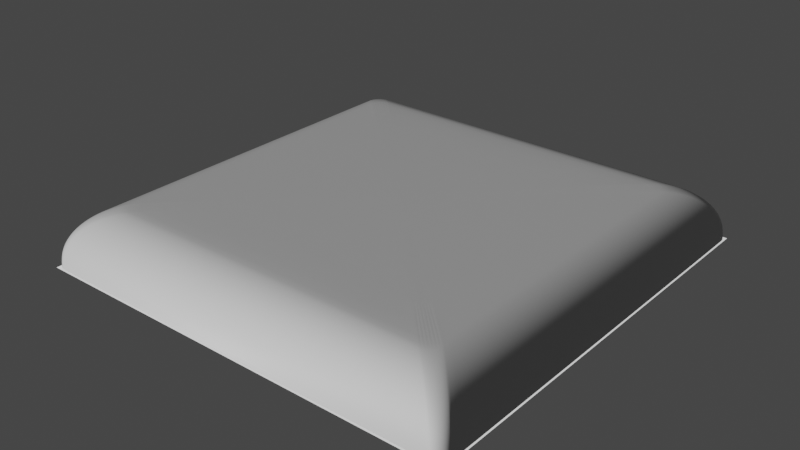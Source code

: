 # Source: GridNormalBase.blend  (saved by Blender 2.91.10; exported with 4.5.12 LTS)
import bpy
from mathutils import Matrix  # noqa: F401  (used for matrix-valued properties, if any)

bpy.ops.wm.read_factory_settings(use_empty=True)
scene = bpy.context.scene
scene.name = 'Scene'

# ---- collections
col_collection = bpy.data.collections.new('Collection'); scene.collection.children.link(col_collection)

# ---- images (referenced by path relative to the original .blend; pixels are not part of the script)
import os
ASSET_DIR = os.environ.get("B2B_ASSET_DIR", "")  # directory of the original .blend (textures are referenced by path, not embedded)
HERE = os.path.dirname(os.path.abspath(__file__))  # packed textures are extracted next to this script under _unpacked/

def load_image(name, relpath, width, height, colorspace="sRGB"):
    """Load a texture the original file referenced (path relative to the .blend, or extracted next to this script)."""
    p = next((c for c in (os.path.join(HERE, relpath), os.path.join(ASSET_DIR, relpath)) if relpath and os.path.exists(c)), "")
    if p:
        img = bpy.data.images.load(p, check_existing=True)
        img.name = name
    else:  # same state as the original file: an image datablock whose file is absent (Cycles renders it pink)
        img = bpy.data.images.new(name, width, height)
        img.source = "FILE"
        img.filepath = "//" + (relpath or name)
    img.colorspace_settings.name = colorspace
    return img
img_n1 = load_image('N1', '', 2048, 2048, 'Non-Color')
img_grid_base_nm = load_image('Grid_Base_NM', 'Grid_Base_NM.png', 1024, 1024, 'Non-Color')

# ---- materials (node trees are filled in below, after node groups)
mat_material_001 = bpy.data.materials.new('Material.001')
mat_material_002 = bpy.data.materials.new('Material.002')

# ---- material node trees
mat_material_001.use_nodes = True; mat_material_001.node_tree.nodes.clear()
_N = mat_material_001.node_tree.nodes; _L = mat_material_001.node_tree.links
n0 = _N.new('ShaderNodeBsdfPrincipled'); n0.name = 'Principled BSDF'; n0.location = (10, 300)
n0.distribution = 'GGX'
n0.subsurface_method = 'BURLEY'
n0.inputs[3].default_value = 1.45
n0.inputs[27].default_value = (0.0, 0.0, 0.0, 1.0)
n0.inputs[28].default_value = 1.0
n1 = _N.new('ShaderNodeOutputMaterial'); n1.name = 'Material Output'; n1.location = (300, 300)
n2 = _N.new('ShaderNodeNormalMap'); n2.name = 'Normal Map'; n2.location = (-281, -186)
n3 = _N.new('ShaderNodeTexImage'); n3.name = 'Image Texture'; n3.location = (-618, -158)
n3.image = img_n1
_L.new(n0.outputs[0], n1.inputs[0])
_L.new(n2.outputs[0], n0.inputs[5])
_L.new(n3.outputs[0], n2.inputs[1])
n1.is_active_output = True
mat_material_002.use_nodes = True; mat_material_002.node_tree.nodes.clear()
_N = mat_material_002.node_tree.nodes; _L = mat_material_002.node_tree.links
n0 = _N.new('ShaderNodeBsdfPrincipled'); n0.name = 'Principled BSDF'; n0.location = (10, 300)
n0.distribution = 'GGX'
n0.subsurface_method = 'BURLEY'
n0.inputs[3].default_value = 1.45
n0.inputs[27].default_value = (0.0, 0.0, 0.0, 1.0)
n0.inputs[28].default_value = 1.0
n1 = _N.new('ShaderNodeNormalMap'); n1.name = 'Normal Map'; n1.location = (-281, -186)
n2 = _N.new('ShaderNodeTexImage'); n2.name = 'Image Texture'; n2.location = (-618, -158)
n2.image = img_grid_base_nm
n3 = _N.new('ShaderNodeOutputMaterial'); n3.name = 'Material Output'; n3.location = (300, 300)
_L.new(n0.outputs[0], n3.inputs[0])
_L.new(n2.outputs[0], n1.inputs[1])
_L.new(n1.outputs[0], n0.inputs[5])
n3.is_active_output = True

# ---- world
world_world = bpy.data.worlds.new('World'); scene.world = world_world
world_world.use_nodes = True; world_world.node_tree.nodes.clear()
_N = world_world.node_tree.nodes; _L = world_world.node_tree.links
n0 = _N.new('ShaderNodeOutputWorld'); n0.name = 'World Output'; n0.location = (300, 300)
n1 = _N.new('ShaderNodeBackground'); n1.name = 'Background'; n1.location = (10, 300)
n1.inputs[0].default_value = (0.05088, 0.05088, 0.05088, 1.0)
_L.new(n1.outputs[0], n0.inputs[0])
n0.is_active_output = True
world_world.color = (0.05088, 0.05088, 0.05088)
world_world.use_sun_shadow = False
world_world.sun_shadow_jitter_overblur = 0.0

# ---- meshes
me_plane = bpy.data.meshes.new('Plane')
me_plane.from_pydata([(-1.0, -1.0, 0.0), (1.0, -1.0, 0.0), (-1.0, 1.0, 0.0), (1.0, 1.0, 0.0)], [], [(0, 1, 3, 2)])
_uv = me_plane.uv_layers.new(name='UVMap')
_uv.uv.foreach_set('vector', [0.0, 0.0, 1.0, 0.0, 1.0, 1.0, 0.0, 1.0])
me_plane.materials.append(mat_material_001)
me_plane.use_remesh_fix_poles = True
me_plane.use_remesh_preserve_attributes = False
me_plane.use_mirror_vertex_groups = False
me_plane.update()
me_plane_001 = bpy.data.meshes.new('Plane.001')
me_plane_001.from_pydata([(-0.9408, -1.0, 0.0), (-1.0, -0.9408, 0.0), (-0.9523, -0.9989, 0.0), (-0.9635, -0.9955, 0.0), (-0.9737, -0.99, 0.0), (-0.9827, -0.9827, 0.0), (-0.99, -0.9737, 0.0), (-0.9955, -0.9635, 0.0), (-0.9989, -0.9523, 0.0), (1.0, -0.9408, 0.0), (0.9408, -1.0, 0.0), (0.9989, -0.9523, 0.0), (0.9955, -0.9635, 0.0), (0.99, -0.9737, 0.0), (0.9827, -0.9827, 0.0), (0.9737, -0.99, 0.0), (0.9635, -0.9955, 0.0), (0.9523, -0.9989, 0.0), (-1.0, 0.9408, 0.0), (-0.9408, 1.0, 0.0), (-0.9989, 0.9523, 0.0), (-0.9955, 0.9635, 0.0), (-0.99, 0.9737, 0.0), (-0.9827, 0.9827, 0.0), (-0.9737, 0.99, 0.0), (-0.9635, 0.9955, 0.0), (-0.9523, 0.9989, 0.0), (0.9408, 1.0, 0.0), (1.0, 0.9408, 0.0), (0.9523, 0.9989, 0.0), (0.9635, 0.9955, 0.0), (0.9737, 0.99, 0.0), (0.9827, 0.9827, 0.0), (0.99, 0.9737, 0.0), (0.9955, 0.9635, 0.0), (0.9989, 0.9523, 0.0), (-0.6963, 0.7646, 0.25), (-0.7646, 0.6963, 0.25), (-0.7096, 0.7633, 0.25), (-0.7224, 0.7594, 0.25), (-0.7342, 0.7531, 0.25), (-0.7446, 0.7446, 0.25), (-0.7531, 0.7342, 0.25), (-0.7594, 0.7224, 0.25), (-0.7633, 0.7096, 0.25), (-0.9406, 1.0, 0.01458), (-1.0, 0.9406, 0.01458), (-0.9522, 0.9989, 0.01458), (-0.9633, 0.9955, 0.01458), (-0.9736, 0.99, 0.01458), (-0.9826, 0.9826, 0.01458), (-0.99, 0.9736, 0.01458), (-0.9955, 0.9633, 0.01458), (-0.9989, 0.9522, 0.01458), (-0.8105, 0.7426, 0.2455), (-0.7426, 0.8105, 0.2455), (-0.8092, 0.7558, 0.2455), (-0.8053, 0.7686, 0.2455), (-0.7991, 0.7803, 0.2455), (-0.7906, 0.7906, 0.2455), (-0.7803, 0.7991, 0.2455), (-0.7686, 0.8053, 0.2455), (-0.7558, 0.8092, 0.2455), (-0.8547, 0.7877, 0.2321), (-0.7877, 0.8547, 0.2321), (-0.8534, 0.8007, 0.2321), (-0.8496, 0.8133, 0.2321), (-0.8434, 0.8249, 0.2321), (-0.835, 0.835, 0.2321), (-0.8249, 0.8434, 0.2321), (-0.8133, 0.8496, 0.2321), (-0.8007, 0.8534, 0.2321), (-0.8954, 0.8298, 0.2103), (-0.8298, 0.8954, 0.2103), (-0.8941, 0.8426, 0.2103), (-0.8904, 0.8549, 0.2103), (-0.8843, 0.8662, 0.2103), (-0.8762, 0.8762, 0.2103), (-0.8662, 0.8843, 0.2103), (-0.8549, 0.8904, 0.2103), (-0.8426, 0.8941, 0.2103), (-0.931, 0.8671, 0.181), (-0.8671, 0.931, 0.181), (-0.9298, 0.8796, 0.181), (-0.9262, 0.8916, 0.181), (-0.9203, 0.9026, 0.181), (-0.9123, 0.9123, 0.181), (-0.9026, 0.9203, 0.181), (-0.8916, 0.9262, 0.181), (-0.8796, 0.9298, 0.181), (-0.9603, 0.898, 0.1454), (-0.898, 0.9603, 0.1454), (-0.9591, 0.9101, 0.1454), (-0.9556, 0.9218, 0.1454), (-0.9498, 0.9326, 0.1454), (-0.9421, 0.9421, 0.1454), (-0.9326, 0.9498, 0.1454), (-0.9218, 0.9556, 0.1454), (-0.9101, 0.9591, 0.1454), (-0.9821, 0.9211, 0.1047), (-0.9211, 0.9821, 0.1047), (-0.9809, 0.933, 0.1047), (-0.9774, 0.9444, 0.1047), (-0.9718, 0.955, 0.1047), (-0.9642, 0.9642, 0.1047), (-0.955, 0.9718, 0.1047), (-0.9444, 0.9774, 0.1047), (-0.933, 0.9809, 0.1047), (-0.9955, 0.9355, 0.0605), (-0.9355, 0.9955, 0.0605), (-0.9943, 0.9472, 0.0605), (-0.9909, 0.9584, 0.0605), (-0.9854, 0.9688, 0.0605), (-0.9779, 0.9779, 0.0605), (-0.9688, 0.9854, 0.0605), (-0.9584, 0.9909, 0.0605), (-0.9472, 0.9943, 0.0605), (-1.0, -0.9406, 0.01458), (-0.9406, -1.0, 0.01458), (-0.9989, -0.9522, 0.01458), (-0.9955, -0.9633, 0.01458), (-0.99, -0.9736, 0.01458), (-0.9826, -0.9826, 0.01458), (-0.9736, -0.99, 0.01458), (-0.9633, -0.9955, 0.01458), (-0.9522, -0.9989, 0.01458), (-0.7646, -0.6963, 0.25), (-0.6963, -0.7646, 0.25), (-0.7633, -0.7096, 0.25), (-0.7594, -0.7224, 0.25), (-0.7531, -0.7342, 0.25), (-0.7446, -0.7446, 0.25), (-0.7342, -0.7531, 0.25), (-0.7224, -0.7594, 0.25), (-0.7096, -0.7633, 0.25), (-0.9355, -0.9955, 0.0605), (-0.9955, -0.9355, 0.0605), (-0.9472, -0.9943, 0.0605), (-0.9584, -0.9909, 0.0605), (-0.9688, -0.9854, 0.0605), (-0.9779, -0.9779, 0.0605), (-0.9854, -0.9688, 0.0605), (-0.9909, -0.9584, 0.0605), (-0.9943, -0.9472, 0.0605), (-0.9211, -0.9821, 0.1047), (-0.9821, -0.9211, 0.1047), (-0.933, -0.9809, 0.1047), (-0.9444, -0.9774, 0.1047), (-0.955, -0.9718, 0.1047), (-0.9642, -0.9642, 0.1047), (-0.9718, -0.955, 0.1047), (-0.9774, -0.9444, 0.1047), (-0.9809, -0.933, 0.1047), (-0.898, -0.9603, 0.1454), (-0.9603, -0.898, 0.1454), (-0.9101, -0.9591, 0.1454), (-0.9218, -0.9556, 0.1454), (-0.9326, -0.9498, 0.1454), (-0.9421, -0.9421, 0.1454), (-0.9498, -0.9326, 0.1454), (-0.9556, -0.9218, 0.1454), (-0.9591, -0.9101, 0.1454), (-0.8671, -0.931, 0.181), (-0.931, -0.8671, 0.181), (-0.8796, -0.9298, 0.181), (-0.8916, -0.9262, 0.181), (-0.9026, -0.9203, 0.181), (-0.9123, -0.9123, 0.181), (-0.9203, -0.9026, 0.181), (-0.9262, -0.8916, 0.181), (-0.9298, -0.8796, 0.181), (-0.8298, -0.8954, 0.2103), (-0.8954, -0.8298, 0.2103), (-0.8426, -0.8941, 0.2103), (-0.8549, -0.8904, 0.2103), (-0.8662, -0.8843, 0.2103), (-0.8762, -0.8762, 0.2103), (-0.8843, -0.8662, 0.2103), (-0.8904, -0.8549, 0.2103), (-0.8941, -0.8426, 0.2103), (-0.7877, -0.8547, 0.2321), (-0.8547, -0.7877, 0.2321), (-0.8007, -0.8534, 0.2321), (-0.8133, -0.8496, 0.2321), (-0.8249, -0.8434, 0.2321), (-0.835, -0.835, 0.2321), (-0.8434, -0.8249, 0.2321), (-0.8496, -0.8133, 0.2321), (-0.8534, -0.8007, 0.2321), (-0.7426, -0.8105, 0.2455), (-0.8105, -0.7426, 0.2455), (-0.7558, -0.8092, 0.2455), (-0.7686, -0.8053, 0.2455), (-0.7803, -0.7991, 0.2455), (-0.7906, -0.7906, 0.2455), (-0.7991, -0.7803, 0.2455), (-0.8053, -0.7686, 0.2455), (-0.8092, -0.7558, 0.2455), (0.9406, -1.0, 0.01458), (1.0, -0.9406, 0.01458), (0.9522, -0.9989, 0.01458), (0.9633, -0.9955, 0.01458), (0.9736, -0.99, 0.01458), (0.9826, -0.9826, 0.01458), (0.99, -0.9736, 0.01458), (0.9955, -0.9633, 0.01458), (0.9989, -0.9522, 0.01458), (0.6963, -0.7646, 0.25), (0.7646, -0.6963, 0.25), (0.7096, -0.7633, 0.25), (0.7224, -0.7594, 0.25), (0.7342, -0.7531, 0.25), (0.7446, -0.7446, 0.25), (0.7531, -0.7342, 0.25), (0.7594, -0.7224, 0.25), (0.7633, -0.7096, 0.25), (0.9955, -0.9355, 0.0605), (0.9355, -0.9955, 0.0605), (0.9943, -0.9472, 0.0605), (0.9909, -0.9584, 0.0605), (0.9854, -0.9688, 0.0605), (0.9779, -0.9779, 0.0605), (0.9688, -0.9854, 0.0605), (0.9584, -0.9909, 0.0605), (0.9472, -0.9943, 0.0605), (0.9821, -0.9211, 0.1047), (0.9211, -0.9821, 0.1047), (0.9809, -0.933, 0.1047), (0.9774, -0.9444, 0.1047), (0.9718, -0.955, 0.1047), (0.9642, -0.9642, 0.1047), (0.955, -0.9718, 0.1047), (0.9444, -0.9774, 0.1047), (0.933, -0.9809, 0.1047), (0.9603, -0.898, 0.1454), (0.898, -0.9603, 0.1454), (0.9591, -0.9101, 0.1454), (0.9556, -0.9218, 0.1454), (0.9498, -0.9326, 0.1454), (0.9421, -0.9421, 0.1454), (0.9326, -0.9498, 0.1454), (0.9218, -0.9556, 0.1454), (0.9101, -0.9591, 0.1454), (0.931, -0.8671, 0.181), (0.8671, -0.931, 0.181), (0.9298, -0.8796, 0.181), (0.9262, -0.8916, 0.181), (0.9203, -0.9026, 0.181), (0.9123, -0.9123, 0.181), (0.9026, -0.9203, 0.181), (0.8916, -0.9262, 0.181), (0.8796, -0.9298, 0.181), (0.8954, -0.8298, 0.2103), (0.8298, -0.8954, 0.2103), (0.8941, -0.8426, 0.2103), (0.8904, -0.8549, 0.2103), (0.8843, -0.8662, 0.2103), (0.8762, -0.8762, 0.2103), (0.8662, -0.8843, 0.2103), (0.8549, -0.8904, 0.2103), (0.8426, -0.8941, 0.2103), (0.8547, -0.7877, 0.2321), (0.7877, -0.8547, 0.2321), (0.8534, -0.8007, 0.2321), (0.8496, -0.8133, 0.2321), (0.8434, -0.8249, 0.2321), (0.835, -0.835, 0.2321), (0.8249, -0.8434, 0.2321), (0.8133, -0.8496, 0.2321), (0.8007, -0.8534, 0.2321), (0.8105, -0.7426, 0.2455), (0.7426, -0.8105, 0.2455), (0.8092, -0.7558, 0.2455), (0.8053, -0.7686, 0.2455), (0.7991, -0.7803, 0.2455), (0.7906, -0.7906, 0.2455), (0.7803, -0.7991, 0.2455), (0.7686, -0.8053, 0.2455), (0.7558, -0.8092, 0.2455), (1.0, 0.9406, 0.01458), (0.9406, 1.0, 0.01458), (0.9989, 0.9522, 0.01458), (0.9955, 0.9633, 0.01458), (0.99, 0.9736, 0.01458), (0.9826, 0.9826, 0.01458), (0.9736, 0.99, 0.01458), (0.9633, 0.9955, 0.01458), (0.9522, 0.9989, 0.01458), (0.7646, 0.6963, 0.25), (0.6963, 0.7646, 0.25), (0.7633, 0.7096, 0.25), (0.7594, 0.7224, 0.25), (0.7531, 0.7342, 0.25), (0.7446, 0.7446, 0.25), (0.7342, 0.7531, 0.25), (0.7224, 0.7594, 0.25), (0.7096, 0.7633, 0.25), (0.9355, 0.9955, 0.0605), (0.9955, 0.9355, 0.0605), (0.9472, 0.9943, 0.0605), (0.9584, 0.9909, 0.0605), (0.9688, 0.9854, 0.0605), (0.9779, 0.9779, 0.0605), (0.9854, 0.9688, 0.0605), (0.9909, 0.9584, 0.0605), (0.9943, 0.9472, 0.0605), (0.9211, 0.9821, 0.1047), (0.9821, 0.9211, 0.1047), (0.933, 0.9809, 0.1047), (0.9444, 0.9774, 0.1047), (0.955, 0.9718, 0.1047), (0.9642, 0.9642, 0.1047), (0.9718, 0.955, 0.1047), (0.9774, 0.9444, 0.1047), (0.9809, 0.933, 0.1047), (0.898, 0.9603, 0.1454), (0.9603, 0.898, 0.1454), (0.9101, 0.9591, 0.1454), (0.9218, 0.9556, 0.1454), (0.9326, 0.9498, 0.1454), (0.9421, 0.9421, 0.1454), (0.9498, 0.9326, 0.1454), (0.9556, 0.9218, 0.1454), (0.9591, 0.9101, 0.1454), (0.8671, 0.931, 0.181), (0.931, 0.8671, 0.181), (0.8796, 0.9298, 0.181), (0.8916, 0.9262, 0.181), (0.9026, 0.9203, 0.181), (0.9123, 0.9123, 0.181), (0.9203, 0.9026, 0.181), (0.9262, 0.8916, 0.181), (0.9298, 0.8796, 0.181), (0.8298, 0.8954, 0.2103), (0.8954, 0.8298, 0.2103), (0.8426, 0.8941, 0.2103), (0.8549, 0.8904, 0.2103), (0.8662, 0.8843, 0.2103), (0.8762, 0.8762, 0.2103), (0.8843, 0.8662, 0.2103), (0.8904, 0.8549, 0.2103), (0.8941, 0.8426, 0.2103), (0.7877, 0.8547, 0.2321), (0.8547, 0.7877, 0.2321), (0.8007, 0.8534, 0.2321), (0.8133, 0.8496, 0.2321), (0.8249, 0.8434, 0.2321), (0.835, 0.835, 0.2321), (0.8434, 0.8249, 0.2321), (0.8496, 0.8133, 0.2321), (0.8534, 0.8007, 0.2321), (0.7426, 0.8105, 0.2455), (0.8105, 0.7426, 0.2455), (0.7558, 0.8092, 0.2455), (0.7686, 0.8053, 0.2455), (0.7803, 0.7991, 0.2455), (0.7906, 0.7906, 0.2455), (0.7991, 0.7803, 0.2455), (0.8053, 0.7686, 0.2455), (0.8092, 0.7558, 0.2455)], [], [(0, 10, 198, 118), (351, 55, 36, 289), (280, 45, 109, 297), (9, 28, 279, 199), (27, 19, 45, 280), (342, 64, 55, 351), (118, 198, 217, 135), (297, 109, 100, 306), (306, 100, 91, 315), (315, 91, 82, 324), (324, 82, 73, 333), (333, 73, 64, 342), (126, 128, 129, 130, 131, 132, 133, 134, 127, 207, 209, 210, 211, 212, 213, 214, 215, 208, 288, 290, 291, 292, 293, 294, 295, 296, 289, 36, 38, 39, 40, 41, 42, 43, 44, 37), (189, 271, 207, 127), (144, 226, 235, 153), (153, 235, 244, 162), (162, 244, 253, 171), (171, 253, 262, 180), (180, 262, 271, 189), (199, 279, 298, 216), (135, 217, 226, 144), (270, 352, 288, 208), (225, 307, 316, 234), (234, 316, 325, 243), (243, 325, 334, 252), (252, 334, 343, 261), (261, 343, 352, 270), (216, 298, 307, 225), (46, 117, 136, 108), (108, 136, 145, 99), (99, 145, 154, 90), (90, 154, 163, 81), (81, 163, 172, 72), (72, 172, 181, 63), (63, 181, 190, 54), (54, 190, 126, 37), (109, 45, 47, 116), (116, 47, 48, 115), (115, 48, 49, 114), (114, 49, 50, 113), (113, 50, 51, 112), (112, 51, 52, 111), (111, 52, 53, 110), (110, 53, 46, 108), (118, 135, 137, 125), (125, 137, 138, 124), (124, 138, 139, 123), (123, 139, 140, 122), (122, 140, 141, 121), (121, 141, 142, 120), (120, 142, 143, 119), (119, 143, 136, 117), (100, 109, 116, 107), (107, 116, 115, 106), (106, 115, 114, 105), (105, 114, 113, 104), (104, 113, 112, 103), (103, 112, 111, 102), (102, 111, 110, 101), (101, 110, 108, 99), (135, 144, 146, 137), (137, 146, 147, 138), (138, 147, 148, 139), (139, 148, 149, 140), (140, 149, 150, 141), (141, 150, 151, 142), (142, 151, 152, 143), (143, 152, 145, 136), (91, 100, 107, 98), (98, 107, 106, 97), (97, 106, 105, 96), (96, 105, 104, 95), (95, 104, 103, 94), (94, 103, 102, 93), (93, 102, 101, 92), (92, 101, 99, 90), (144, 153, 155, 146), (146, 155, 156, 147), (147, 156, 157, 148), (148, 157, 158, 149), (149, 158, 159, 150), (150, 159, 160, 151), (151, 160, 161, 152), (152, 161, 154, 145), (82, 91, 98, 89), (89, 98, 97, 88), (88, 97, 96, 87), (87, 96, 95, 86), (86, 95, 94, 85), (85, 94, 93, 84), (84, 93, 92, 83), (83, 92, 90, 81), (153, 162, 164, 155), (155, 164, 165, 156), (156, 165, 166, 157), (157, 166, 167, 158), (158, 167, 168, 159), (159, 168, 169, 160), (160, 169, 170, 161), (161, 170, 163, 154), (73, 82, 89, 80), (80, 89, 88, 79), (79, 88, 87, 78), (78, 87, 86, 77), (77, 86, 85, 76), (76, 85, 84, 75), (75, 84, 83, 74), (74, 83, 81, 72), (162, 171, 173, 164), (164, 173, 174, 165), (165, 174, 175, 166), (166, 175, 176, 167), (167, 176, 177, 168), (168, 177, 178, 169), (169, 178, 179, 170), (170, 179, 172, 163), (64, 73, 80, 71), (71, 80, 79, 70), (70, 79, 78, 69), (69, 78, 77, 68), (68, 77, 76, 67), (67, 76, 75, 66), (66, 75, 74, 65), (65, 74, 72, 63), (171, 180, 182, 173), (173, 182, 183, 174), (174, 183, 184, 175), (175, 184, 185, 176), (176, 185, 186, 177), (177, 186, 187, 178), (178, 187, 188, 179), (179, 188, 181, 172), (55, 64, 71, 62), (62, 71, 70, 61), (61, 70, 69, 60), (60, 69, 68, 59), (59, 68, 67, 58), (58, 67, 66, 57), (57, 66, 65, 56), (56, 65, 63, 54), (180, 189, 191, 182), (182, 191, 192, 183), (183, 192, 193, 184), (184, 193, 194, 185), (185, 194, 195, 186), (186, 195, 196, 187), (187, 196, 197, 188), (188, 197, 190, 181), (36, 55, 62, 38), (38, 62, 61, 39), (39, 61, 60, 40), (40, 60, 59, 41), (41, 59, 58, 42), (42, 58, 57, 43), (43, 57, 56, 44), (44, 56, 54, 37), (189, 127, 134, 191), (191, 134, 133, 192), (192, 133, 132, 193), (193, 132, 131, 194), (194, 131, 130, 195), (195, 130, 129, 196), (196, 129, 128, 197), (197, 128, 126, 190), (199, 216, 218, 206), (206, 218, 219, 205), (205, 219, 220, 204), (204, 220, 221, 203), (203, 221, 222, 202), (202, 222, 223, 201), (201, 223, 224, 200), (200, 224, 217, 198), (216, 225, 227, 218), (218, 227, 228, 219), (219, 228, 229, 220), (220, 229, 230, 221), (221, 230, 231, 222), (222, 231, 232, 223), (223, 232, 233, 224), (224, 233, 226, 217), (225, 234, 236, 227), (227, 236, 237, 228), (228, 237, 238, 229), (229, 238, 239, 230), (230, 239, 240, 231), (231, 240, 241, 232), (232, 241, 242, 233), (233, 242, 235, 226), (234, 243, 245, 236), (236, 245, 246, 237), (237, 246, 247, 238), (238, 247, 248, 239), (239, 248, 249, 240), (240, 249, 250, 241), (241, 250, 251, 242), (242, 251, 244, 235), (243, 252, 254, 245), (245, 254, 255, 246), (246, 255, 256, 247), (247, 256, 257, 248), (248, 257, 258, 249), (249, 258, 259, 250), (250, 259, 260, 251), (251, 260, 253, 244), (252, 261, 263, 254), (254, 263, 264, 255), (255, 264, 265, 256), (256, 265, 266, 257), (257, 266, 267, 258), (258, 267, 268, 259), (259, 268, 269, 260), (260, 269, 262, 253), (261, 270, 272, 263), (263, 272, 273, 264), (264, 273, 274, 265), (265, 274, 275, 266), (266, 275, 276, 267), (267, 276, 277, 268), (268, 277, 278, 269), (269, 278, 271, 262), (270, 208, 215, 272), (272, 215, 214, 273), (273, 214, 213, 274), (274, 213, 212, 275), (275, 212, 211, 276), (276, 211, 210, 277), (277, 210, 209, 278), (278, 209, 207, 271), (280, 297, 299, 287), (287, 299, 300, 286), (286, 300, 301, 285), (285, 301, 302, 284), (284, 302, 303, 283), (283, 303, 304, 282), (282, 304, 305, 281), (281, 305, 298, 279), (297, 306, 308, 299), (299, 308, 309, 300), (300, 309, 310, 301), (301, 310, 311, 302), (302, 311, 312, 303), (303, 312, 313, 304), (304, 313, 314, 305), (305, 314, 307, 298), (306, 315, 317, 308), (308, 317, 318, 309), (309, 318, 319, 310), (310, 319, 320, 311), (311, 320, 321, 312), (312, 321, 322, 313), (313, 322, 323, 314), (314, 323, 316, 307), (315, 324, 326, 317), (317, 326, 327, 318), (318, 327, 328, 319), (319, 328, 329, 320), (320, 329, 330, 321), (321, 330, 331, 322), (322, 331, 332, 323), (323, 332, 325, 316), (324, 333, 335, 326), (326, 335, 336, 327), (327, 336, 337, 328), (328, 337, 338, 329), (329, 338, 339, 330), (330, 339, 340, 331), (331, 340, 341, 332), (332, 341, 334, 325), (333, 342, 344, 335), (335, 344, 345, 336), (336, 345, 346, 337), (337, 346, 347, 338), (338, 347, 348, 339), (339, 348, 349, 340), (340, 349, 350, 341), (341, 350, 343, 334), (342, 351, 353, 344), (344, 353, 354, 345), (345, 354, 355, 346), (346, 355, 356, 347), (347, 356, 357, 348), (348, 357, 358, 349), (349, 358, 359, 350), (350, 359, 352, 343), (351, 289, 296, 353), (353, 296, 295, 354), (354, 295, 294, 355), (355, 294, 293, 356), (356, 293, 292, 357), (357, 292, 291, 358), (358, 291, 290, 359), (359, 290, 288, 352), (45, 19, 26, 47), (47, 26, 25, 48), (48, 25, 24, 49), (49, 24, 23, 50), (50, 23, 22, 51), (51, 22, 21, 52), (52, 21, 20, 53), (53, 20, 18, 46), (0, 118, 125, 2), (2, 125, 124, 3), (3, 124, 123, 4), (4, 123, 122, 5), (5, 122, 121, 6), (6, 121, 120, 7), (7, 120, 119, 8), (8, 119, 117, 1), (279, 28, 35, 281), (281, 35, 34, 282), (282, 34, 33, 283), (283, 33, 32, 284), (284, 32, 31, 285), (285, 31, 30, 286), (286, 30, 29, 287), (287, 29, 27, 280), (9, 199, 206, 11), (11, 206, 205, 12), (12, 205, 204, 13), (13, 204, 203, 14), (14, 203, 202, 15), (15, 202, 201, 16), (16, 201, 200, 17), (17, 200, 198, 10), (18, 1, 117, 46)])
me_plane_001.polygons.foreach_set('use_smooth', [0, 1, 1, 0, 0, 1, 1, 1, 1, 1, 1, 1, 0, 1, 1, 1, 1, 1, 1, 1, 1, 1, 1, 1, 1, 1, 1, 1, 1, 1, 1, 1, 1, 1, 1, 1, 1, 1, 1, 1, 1, 1, 1, 1, 1, 1, 1, 1, 1, 1, 1, 1, 1, 1, 1, 1, 1, 1, 1, 1, 1, 1, 1, 1, 1, 1, 1, 1, 1, 1, 1, 1, 1, 1, 1, 1, 1, 1, 1, 1, 1, 1, 1, 1, 1, 1, 1, 1, 1, 1, 1, 1, 1, 1, 1, 1, 1, 1, 1, 1, 1, 1, 1, 1, 1, 1, 1, 1, 1, 1, 1, 1, 1, 1, 1, 1, 1, 1, 1, 1, 1, 1, 1, 1, 1, 1, 1, 1, 1, 1, 1, 1, 1, 1, 1, 1, 1, 1, 1, 1, 1, 1, 1, 1, 1, 1, 1, 1, 1, 1, 1, 1, 1, 1, 1, 1, 1, 1, 1, 1, 1, 1, 1, 1, 1, 1, 1, 1, 1, 1, 1, 1, 1, 1, 1, 1, 1, 1, 1, 1, 1, 1, 1, 1, 1, 1, 1, 1, 1, 1, 1, 1, 1, 1, 1, 1, 1, 1, 1, 1, 1, 1, 1, 1, 1, 1, 1, 1, 1, 1, 1, 1, 1, 1, 1, 1, 1, 1, 1, 1, 1, 1, 1, 1, 1, 1, 1, 1, 1, 1, 1, 1, 1, 1, 1, 1, 1, 1, 1, 1, 1, 1, 1, 1, 1, 1, 1, 1, 1, 1, 1, 1, 1, 1, 1, 1, 1, 1, 1, 1, 1, 1, 1, 1, 1, 1, 1, 1, 1, 1, 1, 1, 1, 1, 1, 1, 1, 1, 1, 1, 1, 1, 1, 1, 1, 1, 1, 1, 1, 1, 1, 1, 0, 0, 0, 0, 0, 0, 0, 0, 0, 0, 0, 0, 0, 0, 0, 0, 0, 0, 0, 0, 0, 0, 0, 0, 0, 0, 0, 0, 0, 0, 0, 0, 0])
_uv = me_plane_001.uv_layers.new(name='UVMap')
_uv.uv.foreach_set('vector', [0.0, 0.9425, 0.0, 0.05696, 0.01308, 0.06047, 0.01302, 0.939, 0.8439, 0.1856, 0.8435, 0.8141, 0.8239, 0.7944, 0.8243, 0.2053, 0.987, 0.06035, 0.9869, 0.9388, 0.9624, 0.9233, 0.9625, 0.07587, 0.05677, 4.973e-05, 0.9431, 0.0, 0.9396, 0.01308, 0.06035, 0.01308, 1.0, 0.05677, 1.0, 0.9423, 0.9869, 0.9388, 0.987, 0.06035, 0.8634, 0.166, 0.863, 0.8337, 0.8435, 0.8141, 0.8439, 0.1856, 0.01302, 0.939, 0.01308, 0.06047, 0.03759, 0.07595, 0.03746, 0.9234, 0.9625, 0.07587, 0.9624, 0.9233, 0.9411, 0.9064, 0.9413, 0.09292, 0.9413, 0.09292, 0.9411, 0.9064, 0.9211, 0.8891, 0.9214, 0.1104, 0.9214, 0.1104, 0.9211, 0.8891, 0.9016, 0.8713, 0.9021, 0.1283, 0.9021, 0.1283, 0.9016, 0.8713, 0.8823, 0.8528, 0.8828, 0.1469, 0.8828, 0.1469, 0.8823, 0.8528, 0.863, 0.8337, 0.8634, 0.166, 0.2048, 0.8231, 0.1991, 0.8225, 0.1937, 0.8208, 0.1886, 0.8181, 0.1842, 0.8145, 0.1806, 0.8101, 0.1779, 0.8051, 0.1763, 0.7996, 0.1757, 0.794, 0.1761, 0.2049, 0.1767, 0.1992, 0.1784, 0.1938, 0.1811, 0.1888, 0.1847, 0.1844, 0.1891, 0.1807, 0.1941, 0.1781, 0.1996, 0.1764, 0.2053, 0.1759, 0.7952, 0.1763, 0.8009, 0.1768, 0.8063, 0.1785, 0.8114, 0.1812, 0.8158, 0.1848, 0.8194, 0.1892, 0.8221, 0.1942, 0.8237, 0.1997, 0.8243, 0.2053, 0.8239, 0.7944, 0.8233, 0.8001, 0.8216, 0.8055, 0.8189, 0.8105, 0.8153, 0.8149, 0.8109, 0.8185, 0.8059, 0.8212, 0.8004, 0.8229, 0.7947, 0.8234, 0.1561, 0.8137, 0.1565, 0.1851, 0.1761, 0.2049, 0.1757, 0.794, 0.05869, 0.9064, 0.05894, 0.09291, 0.07893, 0.1102, 0.07857, 0.8889, 0.07857, 0.8889, 0.07893, 0.1102, 0.09837, 0.128, 0.09794, 0.871, 0.09794, 0.871, 0.09837, 0.128, 0.1177, 0.1465, 0.1172, 0.8524, 0.1172, 0.8524, 0.1177, 0.1465, 0.137, 0.1656, 0.1366, 0.8333, 0.1366, 0.8333, 0.137, 0.1656, 0.1565, 0.1851, 0.1561, 0.8137, 0.06035, 0.01308, 0.9396, 0.01308, 0.9241, 0.03761, 0.07586, 0.03752, 0.03746, 0.9234, 0.03759, 0.07595, 0.05894, 0.09291, 0.05869, 0.9064, 0.1855, 0.1562, 0.815, 0.1566, 0.7952, 0.1763, 0.2053, 0.1759, 0.09291, 0.05876, 0.9071, 0.05897, 0.8898, 0.07897, 0.1103, 0.07865, 0.1103, 0.07865, 0.8898, 0.07897, 0.872, 0.09842, 0.1283, 0.09803, 0.1283, 0.09803, 0.872, 0.09842, 0.8536, 0.1177, 0.1468, 0.1173, 0.1468, 0.1173, 0.8536, 0.1177, 0.8345, 0.1371, 0.1659, 0.1367, 0.1659, 0.1367, 0.8345, 0.1371, 0.815, 0.1566, 0.1855, 0.1562, 0.07586, 0.03752, 0.9241, 0.03761, 0.9071, 0.05897, 0.09291, 0.05876, 0.9397, 0.9862, 0.06042, 0.9862, 0.0759, 0.9617, 0.9241, 0.9618, 0.9241, 0.9618, 0.0759, 0.9617, 0.09285, 0.9403, 0.9071, 0.9405, 0.9071, 0.9405, 0.09285, 0.9403, 0.1102, 0.9203, 0.8897, 0.9206, 0.8897, 0.9206, 0.1102, 0.9203, 0.128, 0.9009, 0.8717, 0.9013, 0.8717, 0.9013, 0.128, 0.9009, 0.1464, 0.8816, 0.8532, 0.882, 0.8532, 0.882, 0.1464, 0.8816, 0.1655, 0.8622, 0.8341, 0.8626, 0.8341, 0.8626, 0.1655, 0.8622, 0.185, 0.8427, 0.8145, 0.8431, 0.8145, 0.8431, 0.185, 0.8427, 0.2048, 0.8231, 0.7947, 0.8234, 0.9624, 0.9233, 0.9869, 0.9388, 0.9839, 0.9468, 0.9593, 0.9296, 0.9593, 0.9296, 0.9839, 0.9468, 0.9796, 0.9544, 0.9557, 0.9355, 0.9557, 0.9355, 0.9796, 0.9544, 0.9744, 0.9614, 0.9516, 0.9411, 0.9516, 0.9411, 0.9744, 0.9614, 0.9686, 0.9678, 0.947, 0.9462, 0.947, 0.9462, 0.9686, 0.9678, 0.9622, 0.9737, 0.9418, 0.9509, 0.9418, 0.9509, 0.9622, 0.9737, 0.9552, 0.9789, 0.9363, 0.955, 0.9363, 0.955, 0.9552, 0.9789, 0.9477, 0.9832, 0.9303, 0.9586, 0.9303, 0.9586, 0.9477, 0.9832, 0.9397, 0.9862, 0.9241, 0.9618, 0.01302, 0.939, 0.03746, 0.9234, 0.04061, 0.9296, 0.01604, 0.947, 0.01604, 0.947, 0.04061, 0.9296, 0.04423, 0.9356, 0.02036, 0.9545, 0.02036, 0.9545, 0.04423, 0.9356, 0.04836, 0.9411, 0.02556, 0.9615, 0.02556, 0.9615, 0.04836, 0.9411, 0.05299, 0.9463, 0.03141, 0.9679, 0.03141, 0.9679, 0.05299, 0.9463, 0.05814, 0.9509, 0.03784, 0.9737, 0.03784, 0.9737, 0.05814, 0.9509, 0.06372, 0.955, 0.04483, 0.9789, 0.04483, 0.9789, 0.06372, 0.955, 0.06967, 0.9586, 0.0524, 0.9832, 0.0524, 0.9832, 0.06967, 0.9586, 0.0759, 0.9617, 0.06042, 0.9862, 0.9411, 0.9064, 0.9624, 0.9233, 0.9593, 0.9296, 0.9388, 0.9123, 0.9388, 0.9123, 0.9593, 0.9296, 0.9557, 0.9355, 0.9359, 0.9178, 0.9359, 0.9178, 0.9557, 0.9355, 0.9516, 0.9411, 0.9324, 0.923, 0.9324, 0.923, 0.9516, 0.9411, 0.947, 0.9462, 0.9283, 0.9277, 0.9283, 0.9277, 0.947, 0.9462, 0.9418, 0.9509, 0.9236, 0.9318, 0.9236, 0.9318, 0.9418, 0.9509, 0.9363, 0.955, 0.9185, 0.9353, 0.9185, 0.9353, 0.9363, 0.955, 0.9303, 0.9586, 0.913, 0.9382, 0.913, 0.9382, 0.9303, 0.9586, 0.9241, 0.9618, 0.9071, 0.9405, 0.03746, 0.9234, 0.05869, 0.9064, 0.06099, 0.9123, 0.04061, 0.9296, 0.04061, 0.9296, 0.06099, 0.9123, 0.06392, 0.9178, 0.04423, 0.9356, 0.04423, 0.9356, 0.06392, 0.9178, 0.06746, 0.9229, 0.04836, 0.9411, 0.04836, 0.9411, 0.06746, 0.9229, 0.07158, 0.9276, 0.05299, 0.9463, 0.05299, 0.9463, 0.07158, 0.9276, 0.07624, 0.9317, 0.05814, 0.9509, 0.05814, 0.9509, 0.07624, 0.9317, 0.08139, 0.9352, 0.06372, 0.955, 0.06372, 0.955, 0.08139, 0.9352, 0.08695, 0.9381, 0.06967, 0.9586, 0.06967, 0.9586, 0.08695, 0.9381, 0.09285, 0.9403, 0.0759, 0.9617, 0.9211, 0.8891, 0.9411, 0.9064, 0.9388, 0.9123, 0.9195, 0.8948, 0.9195, 0.8948, 0.9388, 0.9123, 0.9359, 0.9178, 0.9171, 0.9002, 0.9171, 0.9002, 0.9359, 0.9178, 0.9324, 0.923, 0.914, 0.9052, 0.914, 0.9052, 0.9324, 0.923, 0.9283, 0.9277, 0.9102, 0.9097, 0.9102, 0.9097, 0.9283, 0.9277, 0.9236, 0.9318, 0.9058, 0.9135, 0.9058, 0.9135, 0.9236, 0.9318, 0.9185, 0.9353, 0.9008, 0.9166, 0.9008, 0.9166, 0.9185, 0.9353, 0.913, 0.9382, 0.8954, 0.919, 0.8954, 0.919, 0.913, 0.9382, 0.9071, 0.9405, 0.8897, 0.9206, 0.05869, 0.9064, 0.07857, 0.8889, 0.08018, 0.8947, 0.06099, 0.9123, 0.06099, 0.9123, 0.08018, 0.8947, 0.08257, 0.9001, 0.06392, 0.9178, 0.06392, 0.9178, 0.08257, 0.9001, 0.08572, 0.905, 0.06746, 0.9229, 0.06746, 0.9229, 0.08572, 0.905, 0.08955, 0.9095, 0.07158, 0.9276, 0.07158, 0.9276, 0.08955, 0.9095, 0.09401, 0.9133, 0.07624, 0.9317, 0.07624, 0.9317, 0.09401, 0.9133, 0.099, 0.9164, 0.08139, 0.9352, 0.08139, 0.9352, 0.099, 0.9164, 0.1044, 0.9188, 0.08695, 0.9381, 0.08695, 0.9381, 0.1044, 0.9188, 0.1102, 0.9203, 0.09285, 0.9403, 0.9016, 0.8713, 0.9211, 0.8891, 0.9195, 0.8948, 0.9005, 0.8769, 0.9005, 0.8769, 0.9195, 0.8948, 0.9171, 0.9002, 0.8985, 0.8822, 0.8985, 0.8822, 0.9171, 0.9002, 0.914, 0.9052, 0.8956, 0.8872, 0.8956, 0.8872, 0.914, 0.9052, 0.9102, 0.9097, 0.892, 0.8915, 0.892, 0.8915, 0.9102, 0.9097, 0.9058, 0.9135, 0.8876, 0.8952, 0.8876, 0.8952, 0.9058, 0.9135, 0.9008, 0.9166, 0.8827, 0.8981, 0.8827, 0.8981, 0.9008, 0.9166, 0.8954, 0.919, 0.8774, 0.9001, 0.8774, 0.9001, 0.8954, 0.919, 0.8897, 0.9206, 0.8717, 0.9013, 0.07857, 0.8889, 0.09794, 0.871, 0.09908, 0.8766, 0.08018, 0.8947, 0.08018, 0.8947, 0.09908, 0.8766, 0.1011, 0.882, 0.08257, 0.9001, 0.08257, 0.9001, 0.1011, 0.882, 0.104, 0.8869, 0.08572, 0.905, 0.08572, 0.905, 0.104, 0.8869, 0.1077, 0.8912, 0.08955, 0.9095, 0.08955, 0.9095, 0.1077, 0.8912, 0.1121, 0.8949, 0.09401, 0.9133, 0.09401, 0.9133, 0.1121, 0.8949, 0.117, 0.8978, 0.099, 0.9164, 0.099, 0.9164, 0.117, 0.8978, 0.1223, 0.8998, 0.1044, 0.9188, 0.1044, 0.9188, 0.1223, 0.8998, 0.128, 0.9009, 0.1102, 0.9203, 0.8823, 0.8528, 0.9016, 0.8713, 0.9005, 0.8769, 0.8815, 0.8584, 0.8815, 0.8584, 0.9005, 0.8769, 0.8985, 0.8822, 0.8797, 0.8637, 0.8797, 0.8637, 0.8985, 0.8822, 0.8956, 0.8872, 0.877, 0.8686, 0.877, 0.8686, 0.8956, 0.8872, 0.892, 0.8915, 0.8734, 0.873, 0.8734, 0.873, 0.892, 0.8915, 0.8876, 0.8952, 0.869, 0.8766, 0.869, 0.8766, 0.8876, 0.8952, 0.8827, 0.8981, 0.8641, 0.8793, 0.8641, 0.8793, 0.8827, 0.8981, 0.8774, 0.9001, 0.8588, 0.8812, 0.8588, 0.8812, 0.8774, 0.9001, 0.8717, 0.9013, 0.8532, 0.882, 0.09794, 0.871, 0.1172, 0.8524, 0.118, 0.858, 0.09908, 0.8766, 0.09908, 0.8766, 0.118, 0.858, 0.1199, 0.8634, 0.1011, 0.882, 0.1011, 0.882, 0.1199, 0.8634, 0.1226, 0.8683, 0.104, 0.8869, 0.104, 0.8869, 0.1226, 0.8683, 0.1262, 0.8726, 0.1077, 0.8912, 0.1077, 0.8912, 0.1262, 0.8726, 0.1306, 0.8762, 0.1121, 0.8949, 0.1121, 0.8949, 0.1306, 0.8762, 0.1355, 0.8789, 0.117, 0.8978, 0.117, 0.8978, 0.1355, 0.8789, 0.1408, 0.8807, 0.1223, 0.8998, 0.1223, 0.8998, 0.1408, 0.8807, 0.1464, 0.8816, 0.128, 0.9009, 0.863, 0.8337, 0.8823, 0.8528, 0.8815, 0.8584, 0.8623, 0.8393, 0.8623, 0.8393, 0.8815, 0.8584, 0.8797, 0.8637, 0.8606, 0.8447, 0.8606, 0.8447, 0.8797, 0.8637, 0.877, 0.8686, 0.8579, 0.8496, 0.8579, 0.8496, 0.877, 0.8686, 0.8734, 0.873, 0.8543, 0.854, 0.8543, 0.854, 0.8734, 0.873, 0.869, 0.8766, 0.85, 0.8576, 0.85, 0.8576, 0.869, 0.8766, 0.8641, 0.8793, 0.845, 0.8602, 0.845, 0.8602, 0.8641, 0.8793, 0.8588, 0.8812, 0.8397, 0.862, 0.8397, 0.862, 0.8588, 0.8812, 0.8532, 0.882, 0.8341, 0.8626, 0.1172, 0.8524, 0.1366, 0.8333, 0.1372, 0.8389, 0.118, 0.858, 0.118, 0.858, 0.1372, 0.8389, 0.1389, 0.8443, 0.1199, 0.8634, 0.1199, 0.8634, 0.1389, 0.8443, 0.1416, 0.8492, 0.1226, 0.8683, 0.1226, 0.8683, 0.1416, 0.8492, 0.1452, 0.8536, 0.1262, 0.8726, 0.1262, 0.8726, 0.1452, 0.8536, 0.1496, 0.8571, 0.1306, 0.8762, 0.1306, 0.8762, 0.1496, 0.8571, 0.1545, 0.8598, 0.1355, 0.8789, 0.1355, 0.8789, 0.1545, 0.8598, 0.1599, 0.8615, 0.1408, 0.8807, 0.1408, 0.8807, 0.1599, 0.8615, 0.1655, 0.8622, 0.1464, 0.8816, 0.8435, 0.8141, 0.863, 0.8337, 0.8623, 0.8393, 0.8429, 0.8198, 0.8429, 0.8198, 0.8623, 0.8393, 0.8606, 0.8447, 0.8412, 0.8252, 0.8412, 0.8252, 0.8606, 0.8447, 0.8579, 0.8496, 0.8385, 0.8302, 0.8385, 0.8302, 0.8579, 0.8496, 0.8543, 0.854, 0.8349, 0.8346, 0.8349, 0.8346, 0.8543, 0.854, 0.85, 0.8576, 0.8306, 0.8382, 0.8306, 0.8382, 0.85, 0.8576, 0.845, 0.8602, 0.8256, 0.8409, 0.8256, 0.8409, 0.845, 0.8602, 0.8397, 0.862, 0.8201, 0.8425, 0.8201, 0.8425, 0.8397, 0.862, 0.8341, 0.8626, 0.8145, 0.8431, 0.1366, 0.8333, 0.1561, 0.8137, 0.1567, 0.8194, 0.1372, 0.8389, 0.1372, 0.8389, 0.1567, 0.8194, 0.1583, 0.8248, 0.1389, 0.8443, 0.1389, 0.8443, 0.1583, 0.8248, 0.161, 0.8298, 0.1416, 0.8492, 0.1416, 0.8492, 0.161, 0.8298, 0.1646, 0.8342, 0.1452, 0.8536, 0.1452, 0.8536, 0.1646, 0.8342, 0.169, 0.8378, 0.1496, 0.8571, 0.1496, 0.8571, 0.169, 0.8378, 0.174, 0.8404, 0.1545, 0.8598, 0.1545, 0.8598, 0.174, 0.8404, 0.1794, 0.8421, 0.1599, 0.8615, 0.1599, 0.8615, 0.1794, 0.8421, 0.185, 0.8427, 0.1655, 0.8622, 0.8239, 0.7944, 0.8435, 0.8141, 0.8429, 0.8198, 0.8233, 0.8001, 0.8233, 0.8001, 0.8429, 0.8198, 0.8412, 0.8252, 0.8216, 0.8055, 0.8216, 0.8055, 0.8412, 0.8252, 0.8385, 0.8302, 0.8189, 0.8105, 0.8189, 0.8105, 0.8385, 0.8302, 0.8349, 0.8346, 0.8153, 0.8149, 0.8153, 0.8149, 0.8349, 0.8346, 0.8306, 0.8382, 0.8109, 0.8185, 0.8109, 0.8185, 0.8306, 0.8382, 0.8256, 0.8409, 0.8059, 0.8212, 0.8059, 0.8212, 0.8256, 0.8409, 0.8201, 0.8425, 0.8004, 0.8229, 0.8004, 0.8229, 0.8201, 0.8425, 0.8145, 0.8431, 0.7947, 0.8234, 0.1561, 0.8137, 0.1757, 0.794, 0.1763, 0.7996, 0.1567, 0.8194, 0.1567, 0.8194, 0.1763, 0.7996, 0.1779, 0.8051, 0.1583, 0.8248, 0.1583, 0.8248, 0.1779, 0.8051, 0.1806, 0.8101, 0.161, 0.8298, 0.161, 0.8298, 0.1806, 0.8101, 0.1842, 0.8145, 0.1646, 0.8342, 0.1646, 0.8342, 0.1842, 0.8145, 0.1886, 0.8181, 0.169, 0.8378, 0.169, 0.8378, 0.1886, 0.8181, 0.1937, 0.8208, 0.174, 0.8404, 0.174, 0.8404, 0.1937, 0.8208, 0.1991, 0.8225, 0.1794, 0.8421, 0.1794, 0.8421, 0.1991, 0.8225, 0.2048, 0.8231, 0.185, 0.8427, 0.06035, 0.01308, 0.07586, 0.03752, 0.06966, 0.04067, 0.05234, 0.01609, 0.05234, 0.01609, 0.06966, 0.04067, 0.06373, 0.04429, 0.04479, 0.02042, 0.04479, 0.02042, 0.06373, 0.04429, 0.05817, 0.04842, 0.03782, 0.02562, 0.03782, 0.02562, 0.05817, 0.04842, 0.05304, 0.05305, 0.0314, 0.03147, 0.0314, 0.03147, 0.05304, 0.05305, 0.04843, 0.05819, 0.02556, 0.0379, 0.02556, 0.0379, 0.04843, 0.05819, 0.04432, 0.06377, 0.02037, 0.04489, 0.02037, 0.04489, 0.04432, 0.06377, 0.04072, 0.06973, 0.01606, 0.05245, 0.01606, 0.05245, 0.04072, 0.06973, 0.03759, 0.07595, 0.01308, 0.06047, 0.07586, 0.03752, 0.09291, 0.05876, 0.08702, 0.06106, 0.06966, 0.04067, 0.06966, 0.04067, 0.08702, 0.06106, 0.08148, 0.06399, 0.06373, 0.04429, 0.06373, 0.04429, 0.08148, 0.06399, 0.07636, 0.06753, 0.05817, 0.04842, 0.05817, 0.04842, 0.07636, 0.06753, 0.07171, 0.07164, 0.05304, 0.05305, 0.05304, 0.05305, 0.07171, 0.07164, 0.06762, 0.07631, 0.04843, 0.05819, 0.04843, 0.05819, 0.06762, 0.07631, 0.06411, 0.08145, 0.04432, 0.06377, 0.04432, 0.06377, 0.06411, 0.08145, 0.06121, 0.08701, 0.04072, 0.06973, 0.04072, 0.06973, 0.06121, 0.08701, 0.05894, 0.09291, 0.03759, 0.07595, 0.09291, 0.05876, 0.1103, 0.07865, 0.1046, 0.08026, 0.08702, 0.06106, 0.08702, 0.06106, 0.1046, 0.08026, 0.0992, 0.08265, 0.08148, 0.06399, 0.08148, 0.06399, 0.0992, 0.08265, 0.09423, 0.08579, 0.07636, 0.06753, 0.07636, 0.06753, 0.09423, 0.08579, 0.08979, 0.08962, 0.07171, 0.07164, 0.07171, 0.07164, 0.08979, 0.08962, 0.08598, 0.09408, 0.06762, 0.07631, 0.06762, 0.07631, 0.08598, 0.09408, 0.08287, 0.09907, 0.06411, 0.08145, 0.06411, 0.08145, 0.08287, 0.09907, 0.0805, 0.1045, 0.06121, 0.08701, 0.06121, 0.08701, 0.0805, 0.1045, 0.07893, 0.1102, 0.05894, 0.09291, 0.1103, 0.07865, 0.1283, 0.09803, 0.1226, 0.09916, 0.1046, 0.08026, 0.1046, 0.08026, 0.1226, 0.09916, 0.1173, 0.1012, 0.0992, 0.08265, 0.0992, 0.08265, 0.1173, 0.1012, 0.1124, 0.1041, 0.09423, 0.08579, 0.09423, 0.08579, 0.1124, 0.1041, 0.108, 0.1078, 0.08979, 0.08962, 0.08979, 0.08962, 0.108, 0.1078, 0.1044, 0.1121, 0.08598, 0.09408, 0.08598, 0.09408, 0.1044, 0.1121, 0.1015, 0.1171, 0.08287, 0.09907, 0.08287, 0.09907, 0.1015, 0.1171, 0.09948, 0.1224, 0.0805, 0.1045, 0.0805, 0.1045, 0.09948, 0.1224, 0.09837, 0.128, 0.07893, 0.1102, 0.1283, 0.09803, 0.1468, 0.1173, 0.1412, 0.1181, 0.1226, 0.09916, 0.1226, 0.09916, 0.1412, 0.1181, 0.1359, 0.12, 0.1173, 0.1012, 0.1173, 0.1012, 0.1359, 0.12, 0.131, 0.1227, 0.1124, 0.1041, 0.1124, 0.1041, 0.131, 0.1227, 0.1266, 0.1263, 0.108, 0.1078, 0.108, 0.1078, 0.1266, 0.1263, 0.123, 0.1306, 0.1044, 0.1121, 0.1044, 0.1121, 0.123, 0.1306, 0.1203, 0.1356, 0.1015, 0.1171, 0.1015, 0.1171, 0.1203, 0.1356, 0.1185, 0.1409, 0.09948, 0.1224, 0.09948, 0.1224, 0.1185, 0.1409, 0.1177, 0.1465, 0.09837, 0.128, 0.1468, 0.1173, 0.1659, 0.1367, 0.1603, 0.1373, 0.1412, 0.1181, 0.1412, 0.1181, 0.1603, 0.1373, 0.155, 0.139, 0.1359, 0.12, 0.1359, 0.12, 0.155, 0.139, 0.15, 0.1417, 0.131, 0.1227, 0.131, 0.1227, 0.15, 0.1417, 0.1457, 0.1453, 0.1266, 0.1263, 0.1266, 0.1263, 0.1457, 0.1453, 0.1421, 0.1497, 0.123, 0.1306, 0.123, 0.1306, 0.1421, 0.1497, 0.1394, 0.1546, 0.1203, 0.1356, 0.1203, 0.1356, 0.1394, 0.1546, 0.1377, 0.16, 0.1185, 0.1409, 0.1185, 0.1409, 0.1377, 0.16, 0.137, 0.1656, 0.1177, 0.1465, 0.1659, 0.1367, 0.1855, 0.1562, 0.1799, 0.1568, 0.1603, 0.1373, 0.1603, 0.1373, 0.1799, 0.1568, 0.1744, 0.1584, 0.155, 0.139, 0.155, 0.139, 0.1744, 0.1584, 0.1694, 0.1611, 0.15, 0.1417, 0.15, 0.1417, 0.1694, 0.1611, 0.1651, 0.1647, 0.1457, 0.1453, 0.1457, 0.1453, 0.1651, 0.1647, 0.1615, 0.1691, 0.1421, 0.1497, 0.1421, 0.1497, 0.1615, 0.1691, 0.1588, 0.1741, 0.1394, 0.1546, 0.1394, 0.1546, 0.1588, 0.1741, 0.1571, 0.1795, 0.1377, 0.16, 0.1377, 0.16, 0.1571, 0.1795, 0.1565, 0.1851, 0.137, 0.1656, 0.1855, 0.1562, 0.2053, 0.1759, 0.1996, 0.1764, 0.1799, 0.1568, 0.1799, 0.1568, 0.1996, 0.1764, 0.1941, 0.1781, 0.1744, 0.1584, 0.1744, 0.1584, 0.1941, 0.1781, 0.1891, 0.1807, 0.1694, 0.1611, 0.1694, 0.1611, 0.1891, 0.1807, 0.1847, 0.1844, 0.1651, 0.1647, 0.1651, 0.1647, 0.1847, 0.1844, 0.1811, 0.1888, 0.1615, 0.1691, 0.1615, 0.1691, 0.1811, 0.1888, 0.1784, 0.1938, 0.1588, 0.1741, 0.1588, 0.1741, 0.1784, 0.1938, 0.1767, 0.1992, 0.1571, 0.1795, 0.1571, 0.1795, 0.1767, 0.1992, 0.1761, 0.2049, 0.1565, 0.1851, 0.987, 0.06035, 0.9625, 0.07587, 0.9594, 0.06967, 0.984, 0.05234, 0.984, 0.05234, 0.9594, 0.06967, 0.9558, 0.06374, 0.9796, 0.0448, 0.9796, 0.0448, 0.9558, 0.06374, 0.9516, 0.05818, 0.9744, 0.03782, 0.9744, 0.03782, 0.9516, 0.05818, 0.947, 0.05305, 0.9686, 0.03141, 0.9686, 0.03141, 0.947, 0.05305, 0.9419, 0.04844, 0.9622, 0.02557, 0.9622, 0.02557, 0.9419, 0.04844, 0.9363, 0.04433, 0.9552, 0.02038, 0.9552, 0.02038, 0.9363, 0.04433, 0.9303, 0.04074, 0.9476, 0.01607, 0.9476, 0.01607, 0.9303, 0.04074, 0.9241, 0.03761, 0.9396, 0.01308, 0.9625, 0.07587, 0.9413, 0.09292, 0.939, 0.08704, 0.9594, 0.06967, 0.9594, 0.06967, 0.939, 0.08704, 0.9361, 0.0815, 0.9558, 0.06374, 0.9558, 0.06374, 0.9361, 0.0815, 0.9325, 0.07638, 0.9516, 0.05818, 0.9516, 0.05818, 0.9325, 0.07638, 0.9284, 0.07173, 0.947, 0.05305, 0.947, 0.05305, 0.9284, 0.07173, 0.9238, 0.06764, 0.9419, 0.04844, 0.9419, 0.04844, 0.9238, 0.06764, 0.9186, 0.06413, 0.9363, 0.04433, 0.9363, 0.04433, 0.9186, 0.06413, 0.9131, 0.06123, 0.9303, 0.04074, 0.9303, 0.04074, 0.9131, 0.06123, 0.9071, 0.05897, 0.9241, 0.03761, 0.9413, 0.09292, 0.9214, 0.1104, 0.9198, 0.1046, 0.939, 0.08704, 0.939, 0.08704, 0.9198, 0.1046, 0.9174, 0.09923, 0.9361, 0.0815, 0.9361, 0.0815, 0.9174, 0.09923, 0.9143, 0.09426, 0.9325, 0.07638, 0.9325, 0.07638, 0.9143, 0.09426, 0.9104, 0.08982, 0.9284, 0.07173, 0.9284, 0.07173, 0.9104, 0.08982, 0.906, 0.08601, 0.9238, 0.06764, 0.9238, 0.06764, 0.906, 0.08601, 0.901, 0.0829, 0.9186, 0.06413, 0.9186, 0.06413, 0.901, 0.0829, 0.8956, 0.08054, 0.9131, 0.06123, 0.9131, 0.06123, 0.8956, 0.08054, 0.8898, 0.07897, 0.9071, 0.05897, 0.9214, 0.1104, 0.9021, 0.1283, 0.9009, 0.1227, 0.9198, 0.1046, 0.9198, 0.1046, 0.9009, 0.1227, 0.8989, 0.1173, 0.9174, 0.09923, 0.9174, 0.09923, 0.8989, 0.1173, 0.896, 0.1124, 0.9143, 0.09426, 0.9143, 0.09426, 0.896, 0.1124, 0.8923, 0.1081, 0.9104, 0.08982, 0.9104, 0.08982, 0.8923, 0.1081, 0.8879, 0.1044, 0.906, 0.08601, 0.906, 0.08601, 0.8879, 0.1044, 0.883, 0.1015, 0.901, 0.0829, 0.901, 0.0829, 0.883, 0.1015, 0.8777, 0.09953, 0.8956, 0.08054, 0.8956, 0.08054, 0.8777, 0.09953, 0.872, 0.09842, 0.8898, 0.07897, 0.9021, 0.1283, 0.8828, 0.1469, 0.882, 0.1413, 0.9009, 0.1227, 0.9009, 0.1227, 0.882, 0.1413, 0.8801, 0.1359, 0.8989, 0.1173, 0.8989, 0.1173, 0.8801, 0.1359, 0.8774, 0.131, 0.896, 0.1124, 0.896, 0.1124, 0.8774, 0.131, 0.8738, 0.1267, 0.8923, 0.1081, 0.8923, 0.1081, 0.8738, 0.1267, 0.8694, 0.1231, 0.8879, 0.1044, 0.8879, 0.1044, 0.8694, 0.1231, 0.8645, 0.1204, 0.883, 0.1015, 0.883, 0.1015, 0.8645, 0.1204, 0.8592, 0.1186, 0.8777, 0.09953, 0.8777, 0.09953, 0.8592, 0.1186, 0.8536, 0.1177, 0.872, 0.09842, 0.8828, 0.1469, 0.8634, 0.166, 0.8628, 0.1604, 0.882, 0.1413, 0.882, 0.1413, 0.8628, 0.1604, 0.8611, 0.155, 0.8801, 0.1359, 0.8801, 0.1359, 0.8611, 0.155, 0.8584, 0.1501, 0.8774, 0.131, 0.8774, 0.131, 0.8584, 0.1501, 0.8548, 0.1457, 0.8738, 0.1267, 0.8738, 0.1267, 0.8548, 0.1457, 0.8504, 0.1422, 0.8694, 0.1231, 0.8694, 0.1231, 0.8504, 0.1422, 0.8455, 0.1395, 0.8645, 0.1204, 0.8645, 0.1204, 0.8455, 0.1395, 0.8401, 0.1378, 0.8592, 0.1186, 0.8592, 0.1186, 0.8401, 0.1378, 0.8345, 0.1371, 0.8536, 0.1177, 0.8634, 0.166, 0.8439, 0.1856, 0.8433, 0.1799, 0.8628, 0.1604, 0.8628, 0.1604, 0.8433, 0.1799, 0.8417, 0.1745, 0.8611, 0.155, 0.8611, 0.155, 0.8417, 0.1745, 0.839, 0.1695, 0.8584, 0.1501, 0.8584, 0.1501, 0.839, 0.1695, 0.8354, 0.1651, 0.8548, 0.1457, 0.8548, 0.1457, 0.8354, 0.1651, 0.831, 0.1615, 0.8504, 0.1422, 0.8504, 0.1422, 0.831, 0.1615, 0.826, 0.1589, 0.8455, 0.1395, 0.8455, 0.1395, 0.826, 0.1589, 0.8206, 0.1572, 0.8401, 0.1378, 0.8401, 0.1378, 0.8206, 0.1572, 0.815, 0.1566, 0.8345, 0.1371, 0.8439, 0.1856, 0.8243, 0.2053, 0.8237, 0.1997, 0.8433, 0.1799, 0.8433, 0.1799, 0.8237, 0.1997, 0.8221, 0.1942, 0.8417, 0.1745, 0.8417, 0.1745, 0.8221, 0.1942, 0.8194, 0.1892, 0.839, 0.1695, 0.839, 0.1695, 0.8194, 0.1892, 0.8158, 0.1848, 0.8354, 0.1651, 0.8354, 0.1651, 0.8158, 0.1848, 0.8114, 0.1812, 0.831, 0.1615, 0.831, 0.1615, 0.8114, 0.1812, 0.8063, 0.1785, 0.826, 0.1589, 0.826, 0.1589, 0.8063, 0.1785, 0.8009, 0.1768, 0.8206, 0.1572, 0.8206, 0.1572, 0.8009, 0.1768, 0.7952, 0.1763, 0.815, 0.1566, 0.9869, 0.9388, 1.0, 0.9423, 0.9951, 0.9525, 0.9839, 0.9468, 0.9839, 0.9468, 0.9951, 0.9525, 0.9895, 0.9612, 0.9796, 0.9544, 0.9796, 0.9544, 0.9895, 0.9612, 0.9833, 0.9689, 0.9744, 0.9614, 0.9744, 0.9614, 0.9833, 0.9689, 0.9767, 0.9759, 0.9686, 0.9678, 0.9686, 0.9678, 0.9767, 0.9759, 0.9697, 0.9825, 0.9622, 0.9737, 0.9622, 0.9737, 0.9697, 0.9825, 0.962, 0.9887, 0.9552, 0.9789, 0.9552, 0.9789, 0.962, 0.9887, 0.9534, 0.9943, 0.9477, 0.9832, 0.9477, 0.9832, 0.9534, 0.9943, 0.9432, 0.9992, 0.9397, 0.9862, 0.0, 0.9425, 0.01302, 0.939, 0.01604, 0.947, 0.004905, 0.9527, 0.004905, 0.9527, 0.01604, 0.947, 0.02036, 0.9545, 0.01055, 0.9613, 0.01055, 0.9613, 0.02036, 0.9545, 0.02556, 0.9615, 0.01672, 0.969, 0.01672, 0.969, 0.02556, 0.9615, 0.03141, 0.9679, 0.02332, 0.976, 0.02332, 0.976, 0.03141, 0.9679, 0.03784, 0.9737, 0.0303, 0.9826, 0.0303, 0.9826, 0.03784, 0.9737, 0.04483, 0.9789, 0.03801, 0.9888, 0.03801, 0.9888, 0.04483, 0.9789, 0.0524, 0.9832, 0.0467, 0.9944, 0.0467, 0.9944, 0.0524, 0.9832, 0.06042, 0.9862, 0.05691, 0.9993, 0.9396, 0.01308, 0.9431, 0.0, 0.9533, 0.004891, 0.9476, 0.01607, 0.9476, 0.01607, 0.9533, 0.004891, 0.962, 0.01054, 0.9552, 0.02038, 0.9552, 0.02038, 0.962, 0.01054, 0.9697, 0.01671, 0.9622, 0.02557, 0.9622, 0.02557, 0.9697, 0.01671, 0.9767, 0.0233, 0.9686, 0.03141, 0.9686, 0.03141, 0.9767, 0.0233, 0.9833, 0.03028, 0.9744, 0.03782, 0.9744, 0.03782, 0.9833, 0.03028, 0.9894, 0.03797, 0.9796, 0.0448, 0.9796, 0.0448, 0.9894, 0.03797, 0.9951, 0.04662, 0.984, 0.05234, 0.984, 0.05234, 0.9951, 0.04662, 1.0, 0.05677, 0.987, 0.06035, 0.05677, 4.973e-05, 0.06035, 0.01308, 0.05234, 0.01609, 0.04661, 0.004957, 0.04661, 0.004957, 0.05234, 0.01609, 0.04479, 0.02042, 0.03796, 0.01061, 0.03796, 0.01061, 0.04479, 0.02042, 0.03782, 0.02562, 0.03027, 0.01678, 0.03027, 0.01678, 0.03782, 0.02562, 0.0314, 0.03147, 0.02329, 0.02337, 0.02329, 0.02337, 0.0314, 0.03147, 0.02556, 0.0379, 0.0167, 0.03036, 0.0167, 0.03036, 0.02556, 0.0379, 0.02037, 0.04489, 0.01053, 0.03807, 0.01053, 0.03807, 0.02037, 0.04489, 0.01606, 0.05245, 0.004888, 0.04675, 0.004888, 0.04675, 0.01606, 0.05245, 0.01308, 0.06047, 0.0, 0.05696, 0.9432, 0.9992, 0.05691, 0.9993, 0.06042, 0.9862, 0.9397, 0.9862])
me_plane_001.materials.append(mat_material_002)
me_plane_001.use_remesh_fix_poles = True
me_plane_001.use_remesh_preserve_attributes = False
me_plane_001.use_mirror_vertex_groups = False
me_plane_001.update()

# ---- objects
ob_lowpoly = bpy.data.objects.new('LowPoly', me_plane)
ob_highpoly = bpy.data.objects.new('HighPoly', me_plane_001)

# ---- transforms, parenting, visibility, modifiers, constraints
ob_lowpoly.location = (0.0, 0.0, 0.0)
ob_lowpoly.lineart.crease_threshold = 0.0
ob_highpoly.location = (0.0, 0.0, 0.01)
ob_highpoly.lineart.crease_threshold = 0.0
_m = ob_highpoly.modifiers.new('Subdivision', 'SUBSURF')
_m.uv_smooth = 'PRESERVE_CORNERS'
_m.levels = 2

# ---- collection membership
col_collection.objects.link(ob_lowpoly)
col_collection.objects.link(ob_highpoly)

# ---- scene / render settings (as saved in the file)
scene.frame_start = 1; scene.frame_end = 250; scene.frame_set(1)
scene.render.engine = 'CYCLES'
scene.cycles.use_denoising = False
scene.cycles.samples = 128
scene.cycles.sampling_pattern = 'TABULATED_SOBOL'
scene.cycles.use_adaptive_sampling = False
scene.cycles.use_light_tree = False
scene.cycles.bake_type = 'NORMAL'
scene.view_settings.view_transform = 'Filmic'
bpy.context.view_layer.update()

# ---- added for rendering (the .blend has no active camera and no usable light): camera, sun
cam_auto = bpy.data.cameras.new('AutoCamera')
cam_auto.lens = 50.0
cam_auto.sensor_width = 36.0
cam_auto.clip_end = 1000.0
ob_auto_camera = bpy.data.objects.new('AutoCamera', cam_auto)
scene.collection.objects.link(ob_auto_camera)
ob_auto_camera.location = (2.62796, -3.15356, 2.23237)
ob_auto_camera.rotation_euler = (1.09748, -7.21219e-08, 0.694738)
scene.camera = ob_auto_camera
light_auto_sun = bpy.data.lights.new('AutoSun', 'SUN')
light_auto_sun.energy = 3.0
light_auto_sun.angle = 0.0523599
ob_auto_sun = bpy.data.objects.new('AutoSun', light_auto_sun)
scene.collection.objects.link(ob_auto_sun)
ob_auto_sun.rotation_euler = (0.872665, 0.174533, 0.523599)
bpy.context.view_layer.update()
